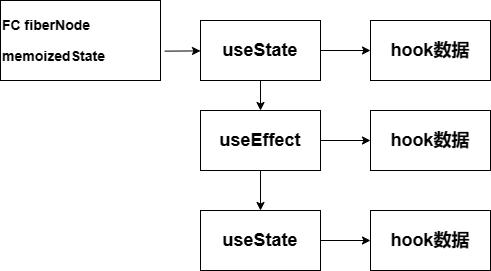

The diagram above was exported from draw.io. Its source (the exported page's mxGraphModel, read from the mxfile embedded in the PNG):
<mxGraphModel dx="1173" dy="818" grid="1" gridSize="10" guides="1" tooltips="1" connect="1" arrows="1" fold="1" page="1" pageScale="1" pageWidth="827" pageHeight="1169" math="0" shadow="0">
  <root>
    <mxCell id="0" />
    <mxCell id="1" parent="0" />
    <mxCell id="QRopzUQcjfmgt-yaHl8O-1" value="&lt;h3&gt;FC fiberNode&lt;/h3&gt;&lt;h3&gt;memoizedState&lt;/h3&gt;" style="rounded=0;whiteSpace=wrap;html=1;align=left;" parent="1" vertex="1">
      <mxGeometry x="60" y="230" width="160" height="80" as="geometry" />
    </mxCell>
    <mxCell id="QRopzUQcjfmgt-yaHl8O-2" value="" style="endArrow=classic;html=1;rounded=0;exitX=1.026;exitY=0.633;exitDx=0;exitDy=0;exitPerimeter=0;" parent="1" source="QRopzUQcjfmgt-yaHl8O-1" target="QRopzUQcjfmgt-yaHl8O-3" edge="1">
      <mxGeometry width="50" height="50" relative="1" as="geometry">
        <mxPoint x="390" y="400" as="sourcePoint" />
        <mxPoint x="290" y="284" as="targetPoint" />
      </mxGeometry>
    </mxCell>
    <mxCell id="QRopzUQcjfmgt-yaHl8O-3" value="&lt;h2&gt;useState&lt;/h2&gt;" style="rounded=0;whiteSpace=wrap;html=1;" parent="1" vertex="1">
      <mxGeometry x="260" y="250" width="120" height="60" as="geometry" />
    </mxCell>
    <mxCell id="QRopzUQcjfmgt-yaHl8O-4" value="&lt;h2&gt;useEffect&lt;/h2&gt;" style="rounded=0;whiteSpace=wrap;html=1;" parent="1" vertex="1">
      <mxGeometry x="260" y="340" width="120" height="60" as="geometry" />
    </mxCell>
    <mxCell id="QRopzUQcjfmgt-yaHl8O-5" value="&lt;h2&gt;useState&lt;/h2&gt;" style="rounded=0;whiteSpace=wrap;html=1;" parent="1" vertex="1">
      <mxGeometry x="260" y="440" width="120" height="60" as="geometry" />
    </mxCell>
    <mxCell id="QRopzUQcjfmgt-yaHl8O-6" value="" style="endArrow=classic;html=1;rounded=0;exitX=0.5;exitY=1;exitDx=0;exitDy=0;entryX=0.5;entryY=0;entryDx=0;entryDy=0;" parent="1" source="QRopzUQcjfmgt-yaHl8O-3" target="QRopzUQcjfmgt-yaHl8O-4" edge="1">
      <mxGeometry width="50" height="50" relative="1" as="geometry">
        <mxPoint x="390" y="400" as="sourcePoint" />
        <mxPoint x="440" y="350" as="targetPoint" />
      </mxGeometry>
    </mxCell>
    <mxCell id="QRopzUQcjfmgt-yaHl8O-7" value="" style="endArrow=classic;html=1;rounded=0;exitX=0.5;exitY=1;exitDx=0;exitDy=0;entryX=0.5;entryY=0;entryDx=0;entryDy=0;" parent="1" source="QRopzUQcjfmgt-yaHl8O-4" target="QRopzUQcjfmgt-yaHl8O-5" edge="1">
      <mxGeometry width="50" height="50" relative="1" as="geometry">
        <mxPoint x="390" y="400" as="sourcePoint" />
        <mxPoint x="440" y="350" as="targetPoint" />
      </mxGeometry>
    </mxCell>
    <mxCell id="QRopzUQcjfmgt-yaHl8O-8" value="" style="endArrow=classic;html=1;rounded=0;exitX=1;exitY=0.5;exitDx=0;exitDy=0;" parent="1" source="QRopzUQcjfmgt-yaHl8O-3" target="QRopzUQcjfmgt-yaHl8O-9" edge="1">
      <mxGeometry width="50" height="50" relative="1" as="geometry">
        <mxPoint x="390" y="400" as="sourcePoint" />
        <mxPoint x="440" y="280" as="targetPoint" />
      </mxGeometry>
    </mxCell>
    <mxCell id="QRopzUQcjfmgt-yaHl8O-9" value="&lt;h2&gt;hook数据&lt;/h2&gt;" style="rounded=0;whiteSpace=wrap;html=1;" parent="1" vertex="1">
      <mxGeometry x="430" y="250" width="120" height="60" as="geometry" />
    </mxCell>
    <mxCell id="-XdoOT7Hm5Gy-E6KYnfV-3" value="&lt;h2&gt;hook数据&lt;/h2&gt;" style="rounded=0;whiteSpace=wrap;html=1;" vertex="1" parent="1">
      <mxGeometry x="430" y="340" width="120" height="60" as="geometry" />
    </mxCell>
    <mxCell id="-XdoOT7Hm5Gy-E6KYnfV-4" value="&lt;h2&gt;hook数据&lt;/h2&gt;" style="rounded=0;whiteSpace=wrap;html=1;" vertex="1" parent="1">
      <mxGeometry x="430" y="440" width="120" height="60" as="geometry" />
    </mxCell>
    <mxCell id="-XdoOT7Hm5Gy-E6KYnfV-5" value="" style="endArrow=classic;html=1;rounded=0;exitX=1;exitY=0.5;exitDx=0;exitDy=0;entryX=0;entryY=0.5;entryDx=0;entryDy=0;" edge="1" parent="1" source="QRopzUQcjfmgt-yaHl8O-4" target="-XdoOT7Hm5Gy-E6KYnfV-3">
      <mxGeometry width="50" height="50" relative="1" as="geometry">
        <mxPoint x="470" y="380" as="sourcePoint" />
        <mxPoint x="520" y="330" as="targetPoint" />
      </mxGeometry>
    </mxCell>
    <mxCell id="-XdoOT7Hm5Gy-E6KYnfV-6" value="" style="endArrow=classic;html=1;rounded=0;exitX=1;exitY=0.5;exitDx=0;exitDy=0;entryX=0;entryY=0.5;entryDx=0;entryDy=0;" edge="1" parent="1" source="QRopzUQcjfmgt-yaHl8O-5" target="-XdoOT7Hm5Gy-E6KYnfV-4">
      <mxGeometry width="50" height="50" relative="1" as="geometry">
        <mxPoint x="470" y="380" as="sourcePoint" />
        <mxPoint x="520" y="330" as="targetPoint" />
      </mxGeometry>
    </mxCell>
  </root>
</mxGraphModel>